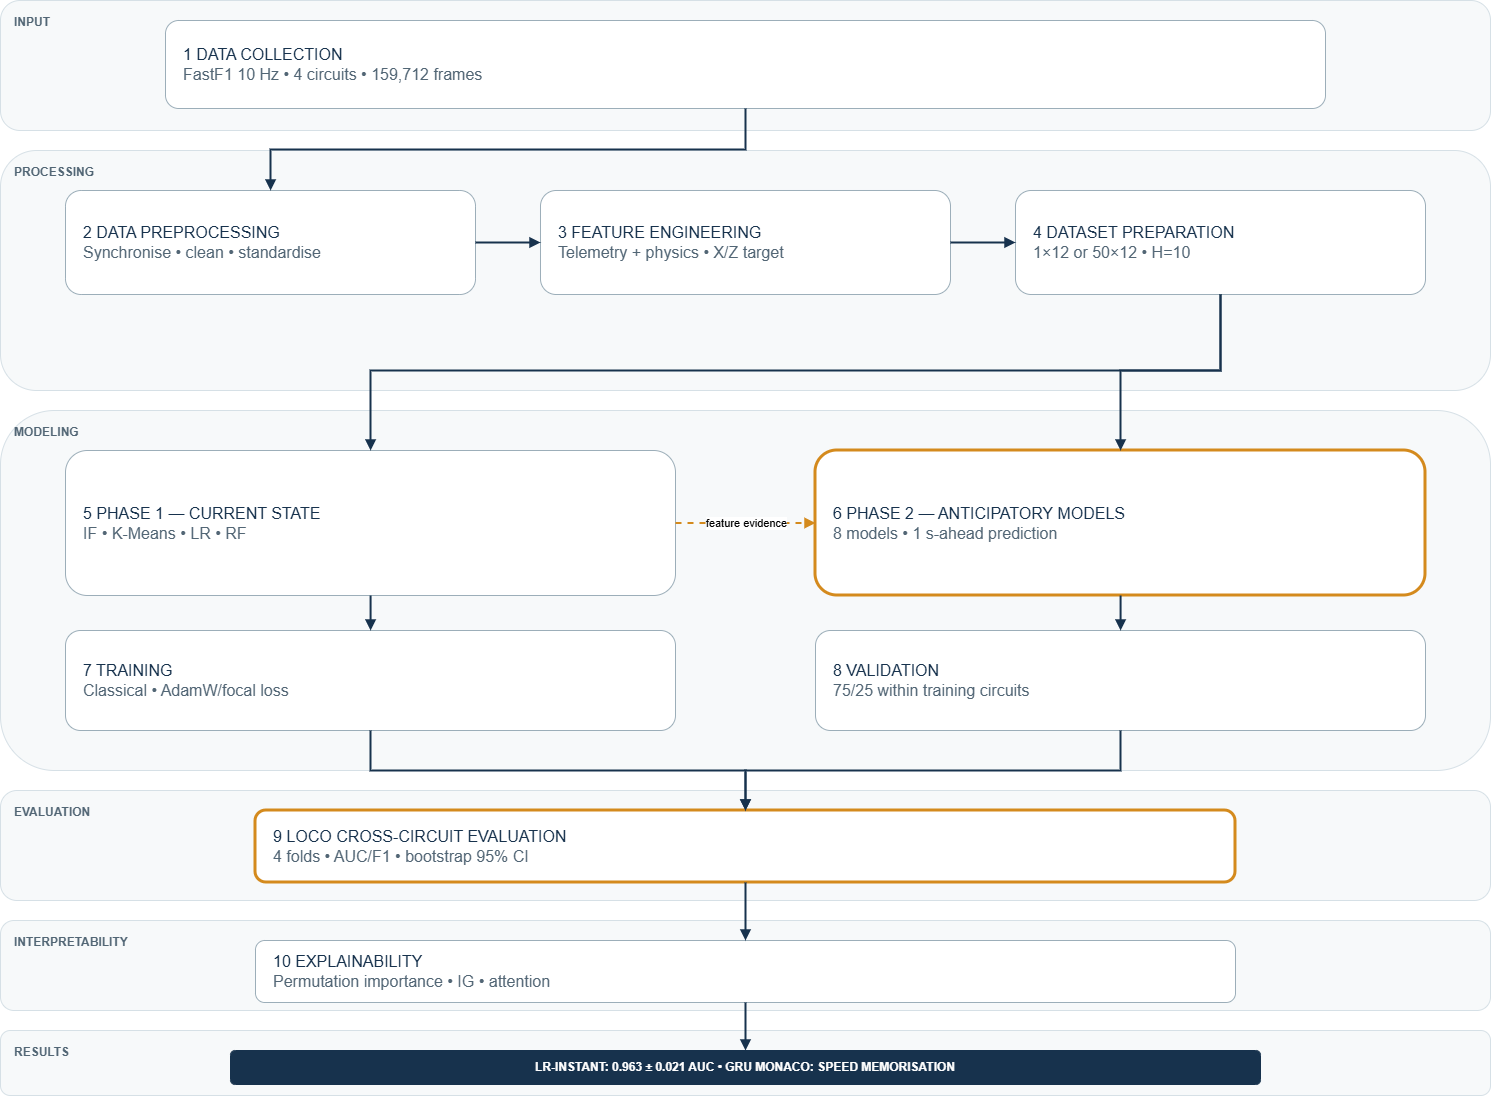

The diagram above was exported from draw.io. Its source (the exported page's mxGraphModel, read from the mxfile embedded in the PNG):
<mxGraphModel dx="1802" dy="1003" grid="1" gridSize="10" guides="1" tooltips="1" connect="1" arrows="1" fold="1" page="1" pageScale="1" pageWidth="1600" pageHeight="1250" math="0" shadow="0">
  <root>
    <mxCell id="0" />
    <mxCell id="1" parent="0" />
    <mxCell id="10" parent="1" style="rounded=1;whiteSpace=wrap;html=1;fillColor=#F7F9FA;strokeColor=#D6E0E6;fontColor=#526675;align=left;verticalAlign=top;fontStyle=1;spacingTop=8;spacingLeft=12;" value="INPUT" vertex="1">
      <mxGeometry height="130" width="1490" x="55" y="140" as="geometry" />
    </mxCell>
    <mxCell id="11" parent="1" style="rounded=1;whiteSpace=wrap;html=1;fillColor=#F7F9FA;strokeColor=#D6E0E6;fontColor=#526675;align=left;verticalAlign=top;fontStyle=1;spacingTop=8;spacingLeft=12;" value="PROCESSING" vertex="1">
      <mxGeometry height="240" width="1490" x="55" y="290" as="geometry" />
    </mxCell>
    <mxCell id="12" parent="1" style="rounded=1;whiteSpace=wrap;html=1;fillColor=#F7F9FA;strokeColor=#D6E0E6;fontColor=#526675;align=left;verticalAlign=top;fontStyle=1;spacingTop=8;spacingLeft=12;" value="MODELING" vertex="1">
      <mxGeometry height="360" width="1490" x="55" y="550" as="geometry" />
    </mxCell>
    <mxCell id="13" parent="1" style="rounded=1;whiteSpace=wrap;html=1;fillColor=#F7F9FA;strokeColor=#D6E0E6;fontColor=#526675;align=left;verticalAlign=top;fontStyle=1;spacingTop=8;spacingLeft=12;" value="EVALUATION" vertex="1">
      <mxGeometry height="110" width="1490" x="55" y="930" as="geometry" />
    </mxCell>
    <mxCell id="14" parent="1" style="rounded=1;whiteSpace=wrap;html=1;fillColor=#F7F9FA;strokeColor=#D6E0E6;fontColor=#526675;align=left;verticalAlign=top;fontStyle=1;spacingTop=8;spacingLeft=12;" value="INTERPRETABILITY" vertex="1">
      <mxGeometry height="90" width="1490" x="55" y="1060" as="geometry" />
    </mxCell>
    <mxCell id="15" parent="1" style="rounded=1;whiteSpace=wrap;html=1;fillColor=#F7F9FA;strokeColor=#D6E0E6;fontColor=#526675;align=left;verticalAlign=top;fontStyle=1;spacingTop=8;spacingLeft=12;" value="RESULTS" vertex="1">
      <mxGeometry height="65" width="1490" x="55" y="1170" as="geometry" />
    </mxCell>
    <mxCell id="20" parent="1" style="rounded=1;whiteSpace=wrap;html=1;fillColor=#FFFFFF;strokeColor=#9CAEB9;fontColor=#17324D;fontSize=16;align=left;spacingLeft=16;" value="1  DATA COLLECTION&lt;br&gt;&lt;font color=&quot;#526675&quot;&gt;FastF1 10 Hz • 4 circuits • 159,712 frames&lt;/font&gt;" vertex="1">
      <mxGeometry height="88" width="1160" x="220" y="160" as="geometry" />
    </mxCell>
    <mxCell id="21" parent="1" style="rounded=1;whiteSpace=wrap;html=1;fillColor=#FFFFFF;strokeColor=#9CAEB9;fontColor=#17324D;fontSize=16;align=left;spacingLeft=16;" value="2  DATA PREPROCESSING&lt;br&gt;&lt;font color=&quot;#526675&quot;&gt;Synchronise • clean • standardise&lt;/font&gt;" vertex="1">
      <mxGeometry height="104" width="410" x="120" y="330" as="geometry" />
    </mxCell>
    <mxCell id="22" parent="1" style="rounded=1;whiteSpace=wrap;html=1;fillColor=#FFFFFF;strokeColor=#9CAEB9;fontColor=#17324D;fontSize=16;align=left;spacingLeft=16;" value="3  FEATURE ENGINEERING&lt;br&gt;&lt;font color=&quot;#526675&quot;&gt;Telemetry + physics • X/Z target&lt;/font&gt;" vertex="1">
      <mxGeometry height="104" width="410" x="595" y="330" as="geometry" />
    </mxCell>
    <mxCell id="23" parent="1" style="rounded=1;whiteSpace=wrap;html=1;fillColor=#FFFFFF;strokeColor=#9CAEB9;fontColor=#17324D;fontSize=16;align=left;spacingLeft=16;" value="4  DATASET PREPARATION&lt;br&gt;&lt;font color=&quot;#526675&quot;&gt;1×12 or 50×12 • H=10&lt;/font&gt;" vertex="1">
      <mxGeometry height="104" width="410" x="1070" y="330" as="geometry" />
    </mxCell>
    <mxCell id="24" parent="1" style="rounded=1;whiteSpace=wrap;html=1;fillColor=#FFFFFF;strokeColor=#9CAEB9;fontColor=#17324D;fontSize=16;align=left;spacingLeft=16;" value="5  PHASE 1 — CURRENT STATE&lt;br&gt;&lt;font color=&quot;#526675&quot;&gt;IF • K-Means • LR • RF&lt;/font&gt;" vertex="1">
      <mxGeometry height="145" width="610" x="120" y="590" as="geometry" />
    </mxCell>
    <mxCell id="25" parent="1" style="rounded=1;whiteSpace=wrap;html=1;fillColor=#FFFFFF;strokeColor=#9CAEB9;fontColor=#17324D;fontSize=16;align=left;spacingLeft=16;strokeColor=#D48A1D;strokeWidth=3;" value="6  PHASE 2 — ANTICIPATORY MODELS&lt;br&gt;&lt;font color=&quot;#526675&quot;&gt;8 models • 1 s-ahead prediction&lt;/font&gt;" vertex="1">
      <mxGeometry height="145" width="610" x="870" y="590" as="geometry" />
    </mxCell>
    <mxCell id="26" parent="1" style="rounded=1;whiteSpace=wrap;html=1;fillColor=#FFFFFF;strokeColor=#9CAEB9;fontColor=#17324D;fontSize=16;align=left;spacingLeft=16;" value="7  TRAINING&lt;br&gt;&lt;font color=&quot;#526675&quot;&gt;Classical • AdamW/focal loss&lt;/font&gt;" vertex="1">
      <mxGeometry height="100" width="610" x="120" y="770" as="geometry" />
    </mxCell>
    <mxCell id="27" parent="1" style="rounded=1;whiteSpace=wrap;html=1;fillColor=#FFFFFF;strokeColor=#9CAEB9;fontColor=#17324D;fontSize=16;align=left;spacingLeft=16;" value="8  VALIDATION&lt;br&gt;&lt;font color=&quot;#526675&quot;&gt;75/25 within training circuits&lt;/font&gt;" vertex="1">
      <mxGeometry height="100" width="610" x="870" y="770" as="geometry" />
    </mxCell>
    <mxCell id="28" parent="1" style="rounded=1;whiteSpace=wrap;html=1;fillColor=#FFFFFF;strokeColor=#9CAEB9;fontColor=#17324D;fontSize=16;align=left;spacingLeft=16;strokeColor=#D48A1D;strokeWidth=3;" value="9  LOCO CROSS-CIRCUIT EVALUATION&lt;br&gt;&lt;font color=&quot;#526675&quot;&gt;4 folds • AUC/F1 • bootstrap 95% CI&lt;/font&gt;" vertex="1">
      <mxGeometry height="72" width="980" x="310" y="950" as="geometry" />
    </mxCell>
    <mxCell id="29" parent="1" style="rounded=1;whiteSpace=wrap;html=1;fillColor=#FFFFFF;strokeColor=#9CAEB9;fontColor=#17324D;fontSize=16;align=left;spacingLeft=16;" value="10  EXPLAINABILITY&lt;br&gt;&lt;font color=&quot;#526675&quot;&gt;Permutation importance • IG • attention&lt;/font&gt;" vertex="1">
      <mxGeometry height="62" width="980" x="310" y="1080" as="geometry" />
    </mxCell>
    <mxCell id="30" parent="1" style="rounded=1;whiteSpace=wrap;html=1;fillColor=#17324D;strokeColor=#17324D;fontColor=#FFFFFF;fontStyle=1;" value="LR-INSTANT: 0.963 ± 0.021 AUC • GRU MONACO: SPEED MEMORISATION" vertex="1">
      <mxGeometry height="34" width="1030" x="285" y="1190" as="geometry" />
    </mxCell>
    <mxCell id="40" edge="1" parent="1" source="20" style="edgeStyle=orthogonalEdgeStyle;rounded=0;orthogonalLoop=1;jettySize=auto;html=1;endArrow=block;endFill=1;strokeColor=#17324D;strokeWidth=2;" target="21" value="">
      <mxGeometry relative="1" as="geometry" />
    </mxCell>
    <mxCell id="41" edge="1" parent="1" source="21" style="edgeStyle=orthogonalEdgeStyle;rounded=0;orthogonalLoop=1;jettySize=auto;html=1;endArrow=block;endFill=1;strokeColor=#17324D;strokeWidth=2;" target="22" value="">
      <mxGeometry relative="1" as="geometry" />
    </mxCell>
    <mxCell id="42" edge="1" parent="1" source="22" style="edgeStyle=orthogonalEdgeStyle;rounded=0;orthogonalLoop=1;jettySize=auto;html=1;endArrow=block;endFill=1;strokeColor=#17324D;strokeWidth=2;" target="23" value="">
      <mxGeometry relative="1" as="geometry" />
    </mxCell>
    <mxCell id="43" edge="1" parent="1" source="23" style="edgeStyle=orthogonalEdgeStyle;rounded=0;orthogonalLoop=1;jettySize=auto;html=1;endArrow=block;endFill=1;strokeColor=#17324D;strokeWidth=2;" target="24" value="">
      <mxGeometry relative="1" as="geometry">
        <Array as="points">
          <mxPoint x="1275" y="510" />
          <mxPoint x="425" y="510" />
        </Array>
      </mxGeometry>
    </mxCell>
    <mxCell id="44" edge="1" parent="1" source="23" style="edgeStyle=orthogonalEdgeStyle;rounded=0;orthogonalLoop=1;jettySize=auto;html=1;endArrow=block;endFill=1;strokeColor=#17324D;strokeWidth=2;" target="25" value="">
      <mxGeometry relative="1" as="geometry">
        <Array as="points">
          <mxPoint x="1275" y="510" />
          <mxPoint x="1175" y="510" />
        </Array>
      </mxGeometry>
    </mxCell>
    <mxCell id="45" edge="1" parent="1" source="24" style="edgeStyle=orthogonalEdgeStyle;rounded=0;orthogonalLoop=1;jettySize=auto;html=1;endArrow=block;endFill=1;strokeColor=#17324D;strokeWidth=2;" target="26" value="">
      <mxGeometry relative="1" as="geometry" />
    </mxCell>
    <mxCell id="46" edge="1" parent="1" source="25" style="edgeStyle=orthogonalEdgeStyle;rounded=0;orthogonalLoop=1;jettySize=auto;html=1;endArrow=block;endFill=1;strokeColor=#17324D;strokeWidth=2;" target="27" value="">
      <mxGeometry relative="1" as="geometry" />
    </mxCell>
    <mxCell id="47" edge="1" parent="1" source="26" style="edgeStyle=orthogonalEdgeStyle;rounded=0;orthogonalLoop=1;jettySize=auto;html=1;endArrow=block;endFill=1;strokeColor=#17324D;strokeWidth=2;" target="28" value="">
      <mxGeometry relative="1" as="geometry" />
    </mxCell>
    <mxCell id="48" edge="1" parent="1" source="27" style="edgeStyle=orthogonalEdgeStyle;rounded=0;orthogonalLoop=1;jettySize=auto;html=1;endArrow=block;endFill=1;strokeColor=#17324D;strokeWidth=2;" target="28" value="">
      <mxGeometry relative="1" as="geometry" />
    </mxCell>
    <mxCell id="49" edge="1" parent="1" source="28" style="edgeStyle=orthogonalEdgeStyle;rounded=0;orthogonalLoop=1;jettySize=auto;html=1;endArrow=block;endFill=1;strokeColor=#17324D;strokeWidth=2;" target="29" value="">
      <mxGeometry relative="1" as="geometry" />
    </mxCell>
    <mxCell id="50" edge="1" parent="1" source="29" style="edgeStyle=orthogonalEdgeStyle;rounded=0;orthogonalLoop=1;jettySize=auto;html=1;endArrow=block;endFill=1;strokeColor=#17324D;strokeWidth=2;" target="30" value="">
      <mxGeometry relative="1" as="geometry" />
    </mxCell>
    <mxCell id="51" edge="1" parent="1" source="24" style="edgeStyle=orthogonalEdgeStyle;rounded=0;orthogonalLoop=1;jettySize=auto;html=1;endArrow=block;endFill=1;strokeColor=#17324D;strokeWidth=2;dashed=1;strokeColor=#D48A1D;" target="25" value="feature evidence">
      <mxGeometry relative="1" as="geometry" />
    </mxCell>
  </root>
</mxGraphModel>